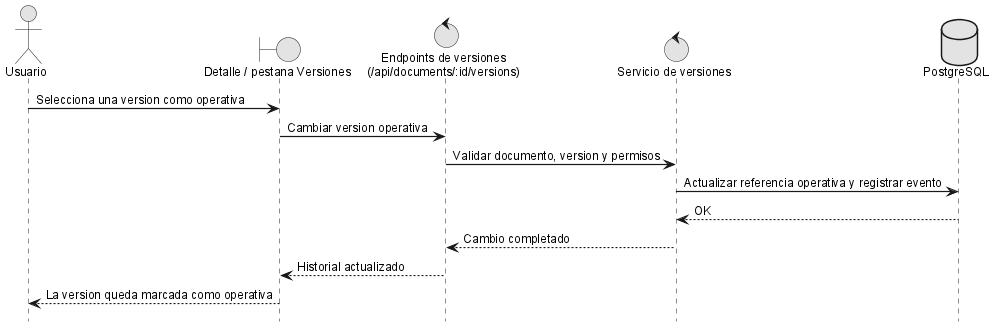

The diagram above was rendered by PlantUML. Its source (embedded in the PNG):
@startuml
!include _sequence-style.puml
actor Usuario as user
boundary "Detalle / pestana Versiones" as ui
control "Endpoints de versiones\n(/api/documents/:id/versions)" as versionApi
control "Servicio de versiones" as srv
database "PostgreSQL" as db

user -> ui: Selecciona una version como operativa
ui -> versionApi: Cambiar version operativa
versionApi -> srv: Validar documento, version y permisos
srv -> db: Actualizar referencia operativa y registrar evento
db --> srv: OK
srv --> versionApi: Cambio completado
versionApi --> ui: Historial actualizado
ui --> user: La version queda marcada como operativa

@enduml